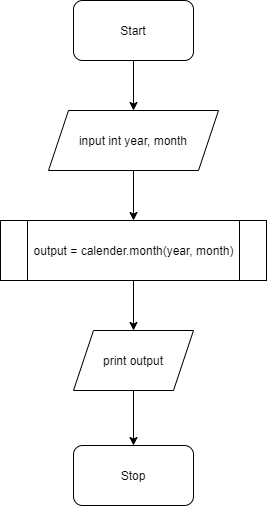

The diagram above was exported from draw.io. Its source (the exported page's mxGraphModel, read from the mxfile embedded in the PNG):
<mxGraphModel dx="678" dy="782" grid="1" gridSize="10" guides="1" tooltips="1" connect="1" arrows="1" fold="1" page="1" pageScale="1" pageWidth="827" pageHeight="1169" math="0" shadow="0">
  <root>
    <mxCell id="0" />
    <mxCell id="1" parent="0" />
    <mxCell id="2" value="Start" style="rounded=1;whiteSpace=wrap;html=1;" vertex="1" parent="1">
      <mxGeometry x="354" y="80" width="120" height="60" as="geometry" />
    </mxCell>
    <mxCell id="3" value="input int year, month" style="shape=parallelogram;perimeter=parallelogramPerimeter;whiteSpace=wrap;html=1;fixedSize=1;" vertex="1" parent="1">
      <mxGeometry x="329" y="190" width="170" height="60" as="geometry" />
    </mxCell>
    <mxCell id="4" value="output = calender.month(year, month)" style="shape=process;whiteSpace=wrap;html=1;backgroundOutline=1;" vertex="1" parent="1">
      <mxGeometry x="281" y="300" width="266" height="60" as="geometry" />
    </mxCell>
    <mxCell id="5" value="print output" style="shape=parallelogram;perimeter=parallelogramPerimeter;whiteSpace=wrap;html=1;fixedSize=1;" vertex="1" parent="1">
      <mxGeometry x="354" y="410" width="120" height="60" as="geometry" />
    </mxCell>
    <mxCell id="6" value="Stop" style="rounded=1;whiteSpace=wrap;html=1;" vertex="1" parent="1">
      <mxGeometry x="354" y="525" width="120" height="60" as="geometry" />
    </mxCell>
    <mxCell id="7" value="" style="endArrow=classic;html=1;" edge="1" parent="1" source="2" target="3">
      <mxGeometry width="50" height="50" relative="1" as="geometry">
        <mxPoint x="390" y="310" as="sourcePoint" />
        <mxPoint x="440" y="260" as="targetPoint" />
      </mxGeometry>
    </mxCell>
    <mxCell id="8" value="" style="endArrow=classic;html=1;" edge="1" parent="1" source="3" target="4">
      <mxGeometry width="50" height="50" relative="1" as="geometry">
        <mxPoint x="390" y="310" as="sourcePoint" />
        <mxPoint x="440" y="260" as="targetPoint" />
      </mxGeometry>
    </mxCell>
    <mxCell id="9" value="" style="endArrow=classic;html=1;" edge="1" parent="1" source="4" target="5">
      <mxGeometry width="50" height="50" relative="1" as="geometry">
        <mxPoint x="390" y="310" as="sourcePoint" />
        <mxPoint x="440" y="260" as="targetPoint" />
      </mxGeometry>
    </mxCell>
    <mxCell id="10" value="" style="endArrow=classic;html=1;" edge="1" parent="1" source="5" target="6">
      <mxGeometry width="50" height="50" relative="1" as="geometry">
        <mxPoint x="390" y="310" as="sourcePoint" />
        <mxPoint x="440" y="260" as="targetPoint" />
      </mxGeometry>
    </mxCell>
  </root>
</mxGraphModel>